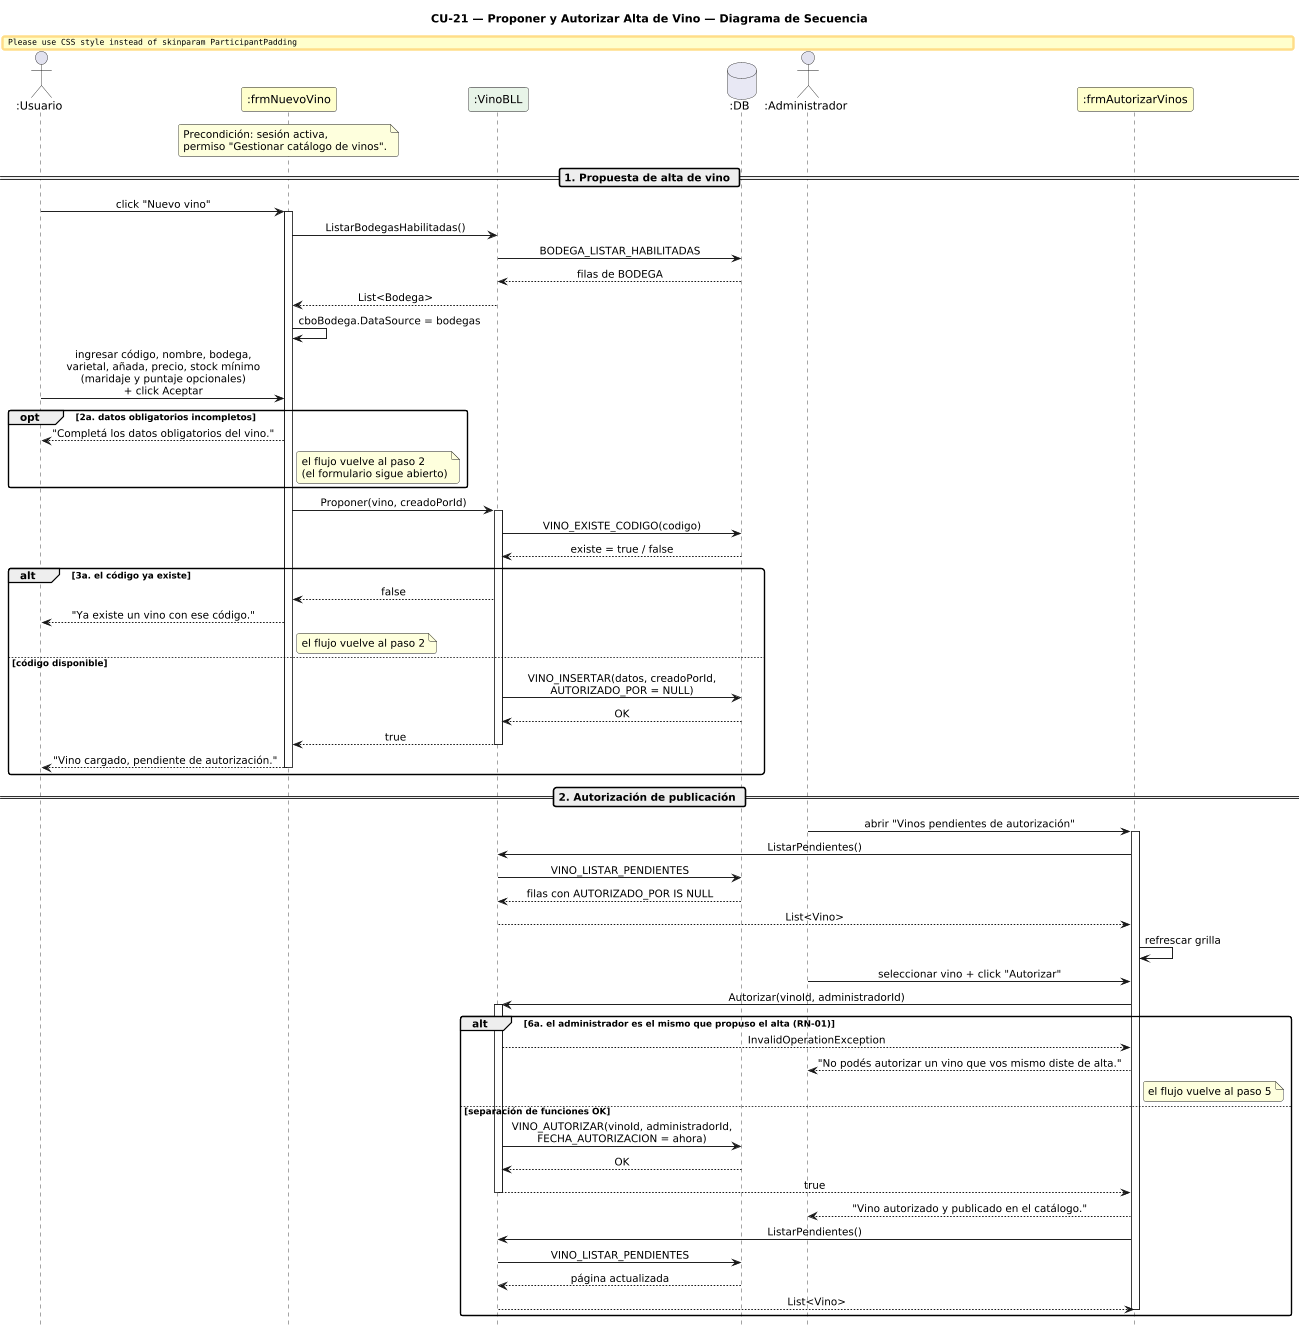

The diagram above was rendered by PlantUML. Its source (embedded in the PNG):
@startuml DiagramaSecuencia_CU21_ProponerYAutorizarAltaVino

title CU-21 — Proponer y Autorizar Alta de Vino — Diagrama de Secuencia

skinparam shadowing false
skinparam roundcorner 6
skinparam sequenceArrowThickness 1.2
skinparam ParticipantPadding 14
skinparam sequenceMessageAlign center
hide footbox
scale 0.8

actor       ":Usuario"           as U
participant ":frmNuevoVino"      as FN #FEFECE
participant ":VinoBLL"           as VB #E8F4E8
database    ":DB"                as DB #E8E8F4
actor       ":Administrador"     as A
participant ":frmAutorizarVinos" as FA #FEFECE

note over FN
  Precondición: sesión activa,
  permiso "Gestionar catálogo de vinos".
end note

== 1. Propuesta de alta de vino ==

U -> FN : click "Nuevo vino"
activate FN
FN -> VB : ListarBodegasHabilitadas()
VB -> DB : BODEGA_LISTAR_HABILITADAS
DB --> VB : filas de BODEGA
VB --> FN : List<Bodega>
FN -> FN : cboBodega.DataSource = bodegas

U -> FN : ingresar código, nombre, bodega,\nvarietal, añada, precio, stock mínimo\n(maridaje y puntaje opcionales)\n+ click Aceptar

opt 2a. datos obligatorios incompletos
  FN --> U : "Completá los datos obligatorios del vino."
  note right of FN : el flujo vuelve al paso 2\n(el formulario sigue abierto)
end

FN -> VB : Proponer(vino, creadoPorId)
activate VB
VB -> DB : VINO_EXISTE_CODIGO(codigo)
DB --> VB : existe = true / false

alt 3a. el código ya existe
  VB --> FN : false
  FN --> U : "Ya existe un vino con ese código."
  note right of FN : el flujo vuelve al paso 2
else código disponible
  VB -> DB : VINO_INSERTAR(datos, creadoPorId,\nAUTORIZADO_POR = NULL)
  DB --> VB : OK
  VB --> FN : true
  deactivate VB
  FN --> U : "Vino cargado, pendiente de autorización."
  deactivate FN
end

== 2. Autorización de publicación ==

A -> FA : abrir "Vinos pendientes de autorización"
activate FA
FA -> VB : ListarPendientes()
VB -> DB : VINO_LISTAR_PENDIENTES
DB --> VB : filas con AUTORIZADO_POR IS NULL
VB --> FA : List<Vino>
FA -> FA : refrescar grilla

A -> FA : seleccionar vino + click "Autorizar"
FA -> VB : Autorizar(vinoId, administradorId)
activate VB

alt 6a. el administrador es el mismo que propuso el alta (RN-01)
  VB --> FA : InvalidOperationException
  FA --> A : "No podés autorizar un vino que vos mismo diste de alta."
  note right of FA : el flujo vuelve al paso 5
else separación de funciones OK
  VB -> DB : VINO_AUTORIZAR(vinoId, administradorId,\nFECHA_AUTORIZACION = ahora)
  DB --> VB : OK
  VB --> FA : true
  deactivate VB
  FA --> A : "Vino autorizado y publicado en el catálogo."
  FA -> VB : ListarPendientes()
  VB -> DB : VINO_LISTAR_PENDIENTES
  DB --> VB : página actualizada
  VB --> FA : List<Vino>
  deactivate FA
end

@enduml